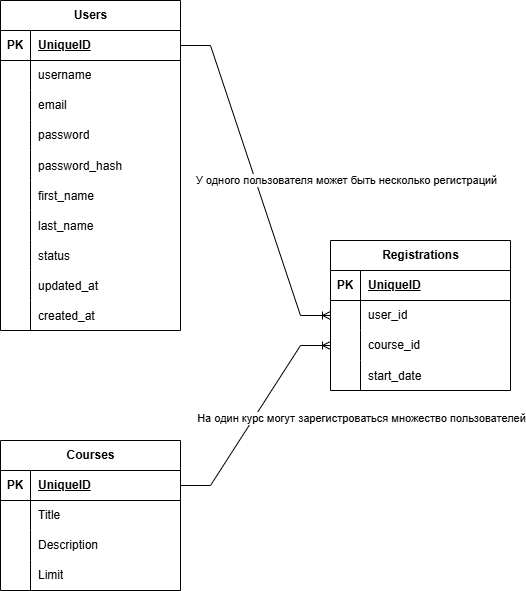

The diagram above was exported from draw.io. Its source (the exported page's mxGraphModel, read from the mxfile embedded in the PNG):
<mxGraphModel dx="1186" dy="882" grid="1" gridSize="10" guides="1" tooltips="1" connect="1" arrows="1" fold="1" page="1" pageScale="1" pageWidth="850" pageHeight="1100" math="0" shadow="0">
  <root>
    <mxCell id="0" />
    <mxCell id="1" parent="0" />
    <mxCell id="G4EE2mRjGQwbiO21q3gB-12" parent="1" style="shape=table;startSize=30;container=1;collapsible=1;childLayout=tableLayout;fixedRows=1;rowLines=0;fontStyle=1;align=center;resizeLast=1;html=1;" value="Users" vertex="1">
      <mxGeometry height="330" width="180" x="50" y="40" as="geometry" />
    </mxCell>
    <mxCell id="G4EE2mRjGQwbiO21q3gB-13" parent="G4EE2mRjGQwbiO21q3gB-12" style="shape=tableRow;horizontal=0;startSize=0;swimlaneHead=0;swimlaneBody=0;fillColor=none;collapsible=0;dropTarget=0;points=[[0,0.5],[1,0.5]];portConstraint=eastwest;top=0;left=0;right=0;bottom=1;" value="" vertex="1">
      <mxGeometry height="30" width="180" y="30" as="geometry" />
    </mxCell>
    <mxCell id="G4EE2mRjGQwbiO21q3gB-14" parent="G4EE2mRjGQwbiO21q3gB-13" style="shape=partialRectangle;connectable=0;fillColor=none;top=0;left=0;bottom=0;right=0;fontStyle=1;overflow=hidden;whiteSpace=wrap;html=1;" value="PK" vertex="1">
      <mxGeometry height="30" width="30" as="geometry">
        <mxRectangle height="30" width="30" as="alternateBounds" />
      </mxGeometry>
    </mxCell>
    <mxCell id="G4EE2mRjGQwbiO21q3gB-15" parent="G4EE2mRjGQwbiO21q3gB-13" style="shape=partialRectangle;connectable=0;fillColor=none;top=0;left=0;bottom=0;right=0;align=left;spacingLeft=6;fontStyle=5;overflow=hidden;whiteSpace=wrap;html=1;" value="UniqueID" vertex="1">
      <mxGeometry height="30" width="150" x="30" as="geometry">
        <mxRectangle height="30" width="150" as="alternateBounds" />
      </mxGeometry>
    </mxCell>
    <mxCell id="G4EE2mRjGQwbiO21q3gB-16" parent="G4EE2mRjGQwbiO21q3gB-12" style="shape=tableRow;horizontal=0;startSize=0;swimlaneHead=0;swimlaneBody=0;fillColor=none;collapsible=0;dropTarget=0;points=[[0,0.5],[1,0.5]];portConstraint=eastwest;top=0;left=0;right=0;bottom=0;" value="" vertex="1">
      <mxGeometry height="30" width="180" y="60" as="geometry" />
    </mxCell>
    <mxCell id="G4EE2mRjGQwbiO21q3gB-17" parent="G4EE2mRjGQwbiO21q3gB-16" style="shape=partialRectangle;connectable=0;fillColor=none;top=0;left=0;bottom=0;right=0;editable=1;overflow=hidden;whiteSpace=wrap;html=1;" value="" vertex="1">
      <mxGeometry height="30" width="30" as="geometry">
        <mxRectangle height="30" width="30" as="alternateBounds" />
      </mxGeometry>
    </mxCell>
    <mxCell id="G4EE2mRjGQwbiO21q3gB-18" parent="G4EE2mRjGQwbiO21q3gB-16" style="shape=partialRectangle;connectable=0;fillColor=none;top=0;left=0;bottom=0;right=0;align=left;spacingLeft=6;overflow=hidden;whiteSpace=wrap;html=1;" value="username" vertex="1">
      <mxGeometry height="30" width="150" x="30" as="geometry">
        <mxRectangle height="30" width="150" as="alternateBounds" />
      </mxGeometry>
    </mxCell>
    <mxCell id="G4EE2mRjGQwbiO21q3gB-19" parent="G4EE2mRjGQwbiO21q3gB-12" style="shape=tableRow;horizontal=0;startSize=0;swimlaneHead=0;swimlaneBody=0;fillColor=none;collapsible=0;dropTarget=0;points=[[0,0.5],[1,0.5]];portConstraint=eastwest;top=0;left=0;right=0;bottom=0;" value="" vertex="1">
      <mxGeometry height="30" width="180" y="90" as="geometry" />
    </mxCell>
    <mxCell id="G4EE2mRjGQwbiO21q3gB-20" parent="G4EE2mRjGQwbiO21q3gB-19" style="shape=partialRectangle;connectable=0;fillColor=none;top=0;left=0;bottom=0;right=0;editable=1;overflow=hidden;whiteSpace=wrap;html=1;" value="" vertex="1">
      <mxGeometry height="30" width="30" as="geometry">
        <mxRectangle height="30" width="30" as="alternateBounds" />
      </mxGeometry>
    </mxCell>
    <mxCell id="G4EE2mRjGQwbiO21q3gB-21" parent="G4EE2mRjGQwbiO21q3gB-19" style="shape=partialRectangle;connectable=0;fillColor=none;top=0;left=0;bottom=0;right=0;align=left;spacingLeft=6;overflow=hidden;whiteSpace=wrap;html=1;" value="email" vertex="1">
      <mxGeometry height="30" width="150" x="30" as="geometry">
        <mxRectangle height="30" width="150" as="alternateBounds" />
      </mxGeometry>
    </mxCell>
    <mxCell id="G4EE2mRjGQwbiO21q3gB-22" parent="G4EE2mRjGQwbiO21q3gB-12" style="shape=tableRow;horizontal=0;startSize=0;swimlaneHead=0;swimlaneBody=0;fillColor=none;collapsible=0;dropTarget=0;points=[[0,0.5],[1,0.5]];portConstraint=eastwest;top=0;left=0;right=0;bottom=0;" value="" vertex="1">
      <mxGeometry height="30" width="180" y="120" as="geometry" />
    </mxCell>
    <mxCell id="G4EE2mRjGQwbiO21q3gB-23" parent="G4EE2mRjGQwbiO21q3gB-22" style="shape=partialRectangle;connectable=0;fillColor=none;top=0;left=0;bottom=0;right=0;editable=1;overflow=hidden;whiteSpace=wrap;html=1;" value="" vertex="1">
      <mxGeometry height="30" width="30" as="geometry">
        <mxRectangle height="30" width="30" as="alternateBounds" />
      </mxGeometry>
    </mxCell>
    <mxCell id="G4EE2mRjGQwbiO21q3gB-24" parent="G4EE2mRjGQwbiO21q3gB-22" style="shape=partialRectangle;connectable=0;fillColor=none;top=0;left=0;bottom=0;right=0;align=left;spacingLeft=6;overflow=hidden;whiteSpace=wrap;html=1;" value="password" vertex="1">
      <mxGeometry height="30" width="150" x="30" as="geometry">
        <mxRectangle height="30" width="150" as="alternateBounds" />
      </mxGeometry>
    </mxCell>
    <mxCell id="G4EE2mRjGQwbiO21q3gB-26" parent="G4EE2mRjGQwbiO21q3gB-12" style="shape=tableRow;horizontal=0;startSize=0;swimlaneHead=0;swimlaneBody=0;fillColor=none;collapsible=0;dropTarget=0;points=[[0,0.5],[1,0.5]];portConstraint=eastwest;top=0;left=0;right=0;bottom=0;" value="" vertex="1">
      <mxGeometry height="30" width="180" y="150" as="geometry" />
    </mxCell>
    <mxCell id="G4EE2mRjGQwbiO21q3gB-27" parent="G4EE2mRjGQwbiO21q3gB-26" style="shape=partialRectangle;connectable=0;fillColor=none;top=0;left=0;bottom=0;right=0;editable=1;overflow=hidden;" value="" vertex="1">
      <mxGeometry height="30" width="30" as="geometry">
        <mxRectangle height="30" width="30" as="alternateBounds" />
      </mxGeometry>
    </mxCell>
    <mxCell id="G4EE2mRjGQwbiO21q3gB-28" parent="G4EE2mRjGQwbiO21q3gB-26" style="shape=partialRectangle;connectable=0;fillColor=none;top=0;left=0;bottom=0;right=0;align=left;spacingLeft=6;overflow=hidden;" value="password_hash" vertex="1">
      <mxGeometry height="30" width="150" x="30" as="geometry">
        <mxRectangle height="30" width="150" as="alternateBounds" />
      </mxGeometry>
    </mxCell>
    <mxCell id="G4EE2mRjGQwbiO21q3gB-29" parent="G4EE2mRjGQwbiO21q3gB-12" style="shape=tableRow;horizontal=0;startSize=0;swimlaneHead=0;swimlaneBody=0;fillColor=none;collapsible=0;dropTarget=0;points=[[0,0.5],[1,0.5]];portConstraint=eastwest;top=0;left=0;right=0;bottom=0;" value="" vertex="1">
      <mxGeometry height="30" width="180" y="180" as="geometry" />
    </mxCell>
    <mxCell id="G4EE2mRjGQwbiO21q3gB-30" parent="G4EE2mRjGQwbiO21q3gB-29" style="shape=partialRectangle;connectable=0;fillColor=none;top=0;left=0;bottom=0;right=0;editable=1;overflow=hidden;" value="" vertex="1">
      <mxGeometry height="30" width="30" as="geometry">
        <mxRectangle height="30" width="30" as="alternateBounds" />
      </mxGeometry>
    </mxCell>
    <mxCell id="G4EE2mRjGQwbiO21q3gB-31" parent="G4EE2mRjGQwbiO21q3gB-29" style="shape=partialRectangle;connectable=0;fillColor=none;top=0;left=0;bottom=0;right=0;align=left;spacingLeft=6;overflow=hidden;" value="first_name" vertex="1">
      <mxGeometry height="30" width="150" x="30" as="geometry">
        <mxRectangle height="30" width="150" as="alternateBounds" />
      </mxGeometry>
    </mxCell>
    <mxCell id="G4EE2mRjGQwbiO21q3gB-32" parent="G4EE2mRjGQwbiO21q3gB-12" style="shape=tableRow;horizontal=0;startSize=0;swimlaneHead=0;swimlaneBody=0;fillColor=none;collapsible=0;dropTarget=0;points=[[0,0.5],[1,0.5]];portConstraint=eastwest;top=0;left=0;right=0;bottom=0;" value="" vertex="1">
      <mxGeometry height="30" width="180" y="210" as="geometry" />
    </mxCell>
    <mxCell id="G4EE2mRjGQwbiO21q3gB-33" parent="G4EE2mRjGQwbiO21q3gB-32" style="shape=partialRectangle;connectable=0;fillColor=none;top=0;left=0;bottom=0;right=0;editable=1;overflow=hidden;" value="" vertex="1">
      <mxGeometry height="30" width="30" as="geometry">
        <mxRectangle height="30" width="30" as="alternateBounds" />
      </mxGeometry>
    </mxCell>
    <mxCell id="G4EE2mRjGQwbiO21q3gB-34" parent="G4EE2mRjGQwbiO21q3gB-32" style="shape=partialRectangle;connectable=0;fillColor=none;top=0;left=0;bottom=0;right=0;align=left;spacingLeft=6;overflow=hidden;" value="last_name" vertex="1">
      <mxGeometry height="30" width="150" x="30" as="geometry">
        <mxRectangle height="30" width="150" as="alternateBounds" />
      </mxGeometry>
    </mxCell>
    <mxCell id="G4EE2mRjGQwbiO21q3gB-35" parent="G4EE2mRjGQwbiO21q3gB-12" style="shape=tableRow;horizontal=0;startSize=0;swimlaneHead=0;swimlaneBody=0;fillColor=none;collapsible=0;dropTarget=0;points=[[0,0.5],[1,0.5]];portConstraint=eastwest;top=0;left=0;right=0;bottom=0;" value="" vertex="1">
      <mxGeometry height="30" width="180" y="240" as="geometry" />
    </mxCell>
    <mxCell id="G4EE2mRjGQwbiO21q3gB-36" parent="G4EE2mRjGQwbiO21q3gB-35" style="shape=partialRectangle;connectable=0;fillColor=none;top=0;left=0;bottom=0;right=0;editable=1;overflow=hidden;" value="" vertex="1">
      <mxGeometry height="30" width="30" as="geometry">
        <mxRectangle height="30" width="30" as="alternateBounds" />
      </mxGeometry>
    </mxCell>
    <mxCell id="G4EE2mRjGQwbiO21q3gB-37" parent="G4EE2mRjGQwbiO21q3gB-35" style="shape=partialRectangle;connectable=0;fillColor=none;top=0;left=0;bottom=0;right=0;align=left;spacingLeft=6;overflow=hidden;" value="status" vertex="1">
      <mxGeometry height="30" width="150" x="30" as="geometry">
        <mxRectangle height="30" width="150" as="alternateBounds" />
      </mxGeometry>
    </mxCell>
    <mxCell id="G4EE2mRjGQwbiO21q3gB-44" parent="G4EE2mRjGQwbiO21q3gB-12" style="shape=tableRow;horizontal=0;startSize=0;swimlaneHead=0;swimlaneBody=0;fillColor=none;collapsible=0;dropTarget=0;points=[[0,0.5],[1,0.5]];portConstraint=eastwest;top=0;left=0;right=0;bottom=0;" value="" vertex="1">
      <mxGeometry height="30" width="180" y="270" as="geometry" />
    </mxCell>
    <mxCell id="G4EE2mRjGQwbiO21q3gB-45" parent="G4EE2mRjGQwbiO21q3gB-44" style="shape=partialRectangle;connectable=0;fillColor=none;top=0;left=0;bottom=0;right=0;editable=1;overflow=hidden;" value="" vertex="1">
      <mxGeometry height="30" width="30" as="geometry">
        <mxRectangle height="30" width="30" as="alternateBounds" />
      </mxGeometry>
    </mxCell>
    <mxCell id="G4EE2mRjGQwbiO21q3gB-46" parent="G4EE2mRjGQwbiO21q3gB-44" style="shape=partialRectangle;connectable=0;fillColor=none;top=0;left=0;bottom=0;right=0;align=left;spacingLeft=6;overflow=hidden;" value="updated_at" vertex="1">
      <mxGeometry height="30" width="150" x="30" as="geometry">
        <mxRectangle height="30" width="150" as="alternateBounds" />
      </mxGeometry>
    </mxCell>
    <mxCell id="G4EE2mRjGQwbiO21q3gB-41" parent="G4EE2mRjGQwbiO21q3gB-12" style="shape=tableRow;horizontal=0;startSize=0;swimlaneHead=0;swimlaneBody=0;fillColor=none;collapsible=0;dropTarget=0;points=[[0,0.5],[1,0.5]];portConstraint=eastwest;top=0;left=0;right=0;bottom=0;" value="" vertex="1">
      <mxGeometry height="30" width="180" y="300" as="geometry" />
    </mxCell>
    <mxCell id="G4EE2mRjGQwbiO21q3gB-42" parent="G4EE2mRjGQwbiO21q3gB-41" style="shape=partialRectangle;connectable=0;fillColor=none;top=0;left=0;bottom=0;right=0;editable=1;overflow=hidden;" value="" vertex="1">
      <mxGeometry height="30" width="30" as="geometry">
        <mxRectangle height="30" width="30" as="alternateBounds" />
      </mxGeometry>
    </mxCell>
    <mxCell id="G4EE2mRjGQwbiO21q3gB-43" parent="G4EE2mRjGQwbiO21q3gB-41" style="shape=partialRectangle;connectable=0;fillColor=none;top=0;left=0;bottom=0;right=0;align=left;spacingLeft=6;overflow=hidden;" value="created_at" vertex="1">
      <mxGeometry height="30" width="150" x="30" as="geometry">
        <mxRectangle height="30" width="150" as="alternateBounds" />
      </mxGeometry>
    </mxCell>
    <mxCell id="G4EE2mRjGQwbiO21q3gB-50" parent="1" style="shape=table;startSize=30;container=1;collapsible=1;childLayout=tableLayout;fixedRows=1;rowLines=0;fontStyle=1;align=center;resizeLast=1;html=1;" value="Courses" vertex="1">
      <mxGeometry height="150" width="180" x="50" y="480" as="geometry" />
    </mxCell>
    <mxCell id="G4EE2mRjGQwbiO21q3gB-51" parent="G4EE2mRjGQwbiO21q3gB-50" style="shape=tableRow;horizontal=0;startSize=0;swimlaneHead=0;swimlaneBody=0;fillColor=none;collapsible=0;dropTarget=0;points=[[0,0.5],[1,0.5]];portConstraint=eastwest;top=0;left=0;right=0;bottom=1;" value="" vertex="1">
      <mxGeometry height="30" width="180" y="30" as="geometry" />
    </mxCell>
    <mxCell id="G4EE2mRjGQwbiO21q3gB-52" parent="G4EE2mRjGQwbiO21q3gB-51" style="shape=partialRectangle;connectable=0;fillColor=none;top=0;left=0;bottom=0;right=0;fontStyle=1;overflow=hidden;whiteSpace=wrap;html=1;" value="PK" vertex="1">
      <mxGeometry height="30" width="30" as="geometry">
        <mxRectangle height="30" width="30" as="alternateBounds" />
      </mxGeometry>
    </mxCell>
    <mxCell id="G4EE2mRjGQwbiO21q3gB-53" parent="G4EE2mRjGQwbiO21q3gB-51" style="shape=partialRectangle;connectable=0;fillColor=none;top=0;left=0;bottom=0;right=0;align=left;spacingLeft=6;fontStyle=5;overflow=hidden;whiteSpace=wrap;html=1;" value="UniqueID" vertex="1">
      <mxGeometry height="30" width="150" x="30" as="geometry">
        <mxRectangle height="30" width="150" as="alternateBounds" />
      </mxGeometry>
    </mxCell>
    <mxCell id="G4EE2mRjGQwbiO21q3gB-54" parent="G4EE2mRjGQwbiO21q3gB-50" style="shape=tableRow;horizontal=0;startSize=0;swimlaneHead=0;swimlaneBody=0;fillColor=none;collapsible=0;dropTarget=0;points=[[0,0.5],[1,0.5]];portConstraint=eastwest;top=0;left=0;right=0;bottom=0;" value="" vertex="1">
      <mxGeometry height="30" width="180" y="60" as="geometry" />
    </mxCell>
    <mxCell id="G4EE2mRjGQwbiO21q3gB-55" parent="G4EE2mRjGQwbiO21q3gB-54" style="shape=partialRectangle;connectable=0;fillColor=none;top=0;left=0;bottom=0;right=0;editable=1;overflow=hidden;whiteSpace=wrap;html=1;" value="" vertex="1">
      <mxGeometry height="30" width="30" as="geometry">
        <mxRectangle height="30" width="30" as="alternateBounds" />
      </mxGeometry>
    </mxCell>
    <mxCell id="G4EE2mRjGQwbiO21q3gB-56" parent="G4EE2mRjGQwbiO21q3gB-54" style="shape=partialRectangle;connectable=0;fillColor=none;top=0;left=0;bottom=0;right=0;align=left;spacingLeft=6;overflow=hidden;whiteSpace=wrap;html=1;" value="Title" vertex="1">
      <mxGeometry height="30" width="150" x="30" as="geometry">
        <mxRectangle height="30" width="150" as="alternateBounds" />
      </mxGeometry>
    </mxCell>
    <mxCell id="G4EE2mRjGQwbiO21q3gB-57" parent="G4EE2mRjGQwbiO21q3gB-50" style="shape=tableRow;horizontal=0;startSize=0;swimlaneHead=0;swimlaneBody=0;fillColor=none;collapsible=0;dropTarget=0;points=[[0,0.5],[1,0.5]];portConstraint=eastwest;top=0;left=0;right=0;bottom=0;" value="" vertex="1">
      <mxGeometry height="30" width="180" y="90" as="geometry" />
    </mxCell>
    <mxCell id="G4EE2mRjGQwbiO21q3gB-58" parent="G4EE2mRjGQwbiO21q3gB-57" style="shape=partialRectangle;connectable=0;fillColor=none;top=0;left=0;bottom=0;right=0;editable=1;overflow=hidden;whiteSpace=wrap;html=1;" value="" vertex="1">
      <mxGeometry height="30" width="30" as="geometry">
        <mxRectangle height="30" width="30" as="alternateBounds" />
      </mxGeometry>
    </mxCell>
    <mxCell id="G4EE2mRjGQwbiO21q3gB-59" parent="G4EE2mRjGQwbiO21q3gB-57" style="shape=partialRectangle;connectable=0;fillColor=none;top=0;left=0;bottom=0;right=0;align=left;spacingLeft=6;overflow=hidden;whiteSpace=wrap;html=1;" value="Description" vertex="1">
      <mxGeometry height="30" width="150" x="30" as="geometry">
        <mxRectangle height="30" width="150" as="alternateBounds" />
      </mxGeometry>
    </mxCell>
    <mxCell id="G4EE2mRjGQwbiO21q3gB-60" parent="G4EE2mRjGQwbiO21q3gB-50" style="shape=tableRow;horizontal=0;startSize=0;swimlaneHead=0;swimlaneBody=0;fillColor=none;collapsible=0;dropTarget=0;points=[[0,0.5],[1,0.5]];portConstraint=eastwest;top=0;left=0;right=0;bottom=0;" value="" vertex="1">
      <mxGeometry height="30" width="180" y="120" as="geometry" />
    </mxCell>
    <mxCell id="G4EE2mRjGQwbiO21q3gB-61" parent="G4EE2mRjGQwbiO21q3gB-60" style="shape=partialRectangle;connectable=0;fillColor=none;top=0;left=0;bottom=0;right=0;editable=1;overflow=hidden;whiteSpace=wrap;html=1;" value="" vertex="1">
      <mxGeometry height="30" width="30" as="geometry">
        <mxRectangle height="30" width="30" as="alternateBounds" />
      </mxGeometry>
    </mxCell>
    <mxCell id="G4EE2mRjGQwbiO21q3gB-62" parent="G4EE2mRjGQwbiO21q3gB-60" style="shape=partialRectangle;connectable=0;fillColor=none;top=0;left=0;bottom=0;right=0;align=left;spacingLeft=6;overflow=hidden;whiteSpace=wrap;html=1;" value="Limit" vertex="1">
      <mxGeometry height="30" width="150" x="30" as="geometry">
        <mxRectangle height="30" width="150" as="alternateBounds" />
      </mxGeometry>
    </mxCell>
    <mxCell id="G4EE2mRjGQwbiO21q3gB-63" parent="1" style="shape=table;startSize=30;container=1;collapsible=1;childLayout=tableLayout;fixedRows=1;rowLines=0;fontStyle=1;align=center;resizeLast=1;html=1;" value="Registrations" vertex="1">
      <mxGeometry height="150" width="180" x="380" y="280" as="geometry" />
    </mxCell>
    <mxCell id="G4EE2mRjGQwbiO21q3gB-64" parent="G4EE2mRjGQwbiO21q3gB-63" style="shape=tableRow;horizontal=0;startSize=0;swimlaneHead=0;swimlaneBody=0;fillColor=none;collapsible=0;dropTarget=0;points=[[0,0.5],[1,0.5]];portConstraint=eastwest;top=0;left=0;right=0;bottom=1;" value="" vertex="1">
      <mxGeometry height="30" width="180" y="30" as="geometry" />
    </mxCell>
    <mxCell id="G4EE2mRjGQwbiO21q3gB-65" parent="G4EE2mRjGQwbiO21q3gB-64" style="shape=partialRectangle;connectable=0;fillColor=none;top=0;left=0;bottom=0;right=0;fontStyle=1;overflow=hidden;whiteSpace=wrap;html=1;" value="PK" vertex="1">
      <mxGeometry height="30" width="30" as="geometry">
        <mxRectangle height="30" width="30" as="alternateBounds" />
      </mxGeometry>
    </mxCell>
    <mxCell id="G4EE2mRjGQwbiO21q3gB-66" parent="G4EE2mRjGQwbiO21q3gB-64" style="shape=partialRectangle;connectable=0;fillColor=none;top=0;left=0;bottom=0;right=0;align=left;spacingLeft=6;fontStyle=5;overflow=hidden;whiteSpace=wrap;html=1;" value="UniqueID" vertex="1">
      <mxGeometry height="30" width="150" x="30" as="geometry">
        <mxRectangle height="30" width="150" as="alternateBounds" />
      </mxGeometry>
    </mxCell>
    <mxCell id="G4EE2mRjGQwbiO21q3gB-67" parent="G4EE2mRjGQwbiO21q3gB-63" style="shape=tableRow;horizontal=0;startSize=0;swimlaneHead=0;swimlaneBody=0;fillColor=none;collapsible=0;dropTarget=0;points=[[0,0.5],[1,0.5]];portConstraint=eastwest;top=0;left=0;right=0;bottom=0;" value="" vertex="1">
      <mxGeometry height="30" width="180" y="60" as="geometry" />
    </mxCell>
    <mxCell id="G4EE2mRjGQwbiO21q3gB-68" parent="G4EE2mRjGQwbiO21q3gB-67" style="shape=partialRectangle;connectable=0;fillColor=none;top=0;left=0;bottom=0;right=0;editable=1;overflow=hidden;whiteSpace=wrap;html=1;" value="" vertex="1">
      <mxGeometry height="30" width="30" as="geometry">
        <mxRectangle height="30" width="30" as="alternateBounds" />
      </mxGeometry>
    </mxCell>
    <mxCell id="G4EE2mRjGQwbiO21q3gB-69" parent="G4EE2mRjGQwbiO21q3gB-67" style="shape=partialRectangle;connectable=0;fillColor=none;top=0;left=0;bottom=0;right=0;align=left;spacingLeft=6;overflow=hidden;whiteSpace=wrap;html=1;" value="user_id" vertex="1">
      <mxGeometry height="30" width="150" x="30" as="geometry">
        <mxRectangle height="30" width="150" as="alternateBounds" />
      </mxGeometry>
    </mxCell>
    <mxCell id="G4EE2mRjGQwbiO21q3gB-70" parent="G4EE2mRjGQwbiO21q3gB-63" style="shape=tableRow;horizontal=0;startSize=0;swimlaneHead=0;swimlaneBody=0;fillColor=none;collapsible=0;dropTarget=0;points=[[0,0.5],[1,0.5]];portConstraint=eastwest;top=0;left=0;right=0;bottom=0;" value="" vertex="1">
      <mxGeometry height="30" width="180" y="90" as="geometry" />
    </mxCell>
    <mxCell id="G4EE2mRjGQwbiO21q3gB-71" parent="G4EE2mRjGQwbiO21q3gB-70" style="shape=partialRectangle;connectable=0;fillColor=none;top=0;left=0;bottom=0;right=0;editable=1;overflow=hidden;whiteSpace=wrap;html=1;" value="" vertex="1">
      <mxGeometry height="30" width="30" as="geometry">
        <mxRectangle height="30" width="30" as="alternateBounds" />
      </mxGeometry>
    </mxCell>
    <mxCell id="G4EE2mRjGQwbiO21q3gB-72" parent="G4EE2mRjGQwbiO21q3gB-70" style="shape=partialRectangle;connectable=0;fillColor=none;top=0;left=0;bottom=0;right=0;align=left;spacingLeft=6;overflow=hidden;whiteSpace=wrap;html=1;" value="course_id" vertex="1">
      <mxGeometry height="30" width="150" x="30" as="geometry">
        <mxRectangle height="30" width="150" as="alternateBounds" />
      </mxGeometry>
    </mxCell>
    <mxCell id="G4EE2mRjGQwbiO21q3gB-83" parent="G4EE2mRjGQwbiO21q3gB-63" style="shape=tableRow;horizontal=0;startSize=0;swimlaneHead=0;swimlaneBody=0;fillColor=none;collapsible=0;dropTarget=0;points=[[0,0.5],[1,0.5]];portConstraint=eastwest;top=0;left=0;right=0;bottom=0;" value="" vertex="1">
      <mxGeometry height="30" width="180" y="120" as="geometry" />
    </mxCell>
    <mxCell id="G4EE2mRjGQwbiO21q3gB-84" parent="G4EE2mRjGQwbiO21q3gB-83" style="shape=partialRectangle;connectable=0;fillColor=none;top=0;left=0;bottom=0;right=0;editable=1;overflow=hidden;" value="" vertex="1">
      <mxGeometry height="30" width="30" as="geometry">
        <mxRectangle height="30" width="30" as="alternateBounds" />
      </mxGeometry>
    </mxCell>
    <mxCell id="G4EE2mRjGQwbiO21q3gB-85" parent="G4EE2mRjGQwbiO21q3gB-83" style="shape=partialRectangle;connectable=0;fillColor=none;top=0;left=0;bottom=0;right=0;align=left;spacingLeft=6;overflow=hidden;" value="start_date" vertex="1">
      <mxGeometry height="30" width="150" x="30" as="geometry">
        <mxRectangle height="30" width="150" as="alternateBounds" />
      </mxGeometry>
    </mxCell>
    <mxCell id="G4EE2mRjGQwbiO21q3gB-78" edge="1" parent="1" source="G4EE2mRjGQwbiO21q3gB-13" style="edgeStyle=entityRelationEdgeStyle;fontSize=12;html=1;endArrow=ERoneToMany;rounded=0;exitX=1;exitY=0.5;exitDx=0;exitDy=0;entryX=0;entryY=0.5;entryDx=0;entryDy=0;" target="G4EE2mRjGQwbiO21q3gB-67" value="">
      <mxGeometry height="100" relative="1" width="100" as="geometry">
        <mxPoint x="420" y="400" as="sourcePoint" />
        <mxPoint x="520" y="300" as="targetPoint" />
      </mxGeometry>
    </mxCell>
    <mxCell id="G4EE2mRjGQwbiO21q3gB-79" connectable="0" parent="G4EE2mRjGQwbiO21q3gB-78" style="edgeLabel;html=1;align=center;verticalAlign=middle;resizable=0;points=[];" value="У одного пользователя может быть несколько регистраций" vertex="1">
      <mxGeometry relative="1" x="0.0392" y="2" as="geometry">
        <mxPoint x="86" y="-6" as="offset" />
      </mxGeometry>
    </mxCell>
    <mxCell id="G4EE2mRjGQwbiO21q3gB-80" edge="1" parent="1" source="G4EE2mRjGQwbiO21q3gB-51" style="edgeStyle=entityRelationEdgeStyle;fontSize=12;html=1;endArrow=ERoneToMany;rounded=0;exitX=1;exitY=0.5;exitDx=0;exitDy=0;entryX=0;entryY=0.5;entryDx=0;entryDy=0;" target="G4EE2mRjGQwbiO21q3gB-70" value="">
      <mxGeometry height="100" relative="1" width="100" as="geometry">
        <mxPoint x="420" y="400" as="sourcePoint" />
        <mxPoint x="520" y="300" as="targetPoint" />
      </mxGeometry>
    </mxCell>
    <mxCell id="G4EE2mRjGQwbiO21q3gB-81" connectable="0" parent="G4EE2mRjGQwbiO21q3gB-80" style="edgeLabel;html=1;align=center;verticalAlign=middle;resizable=0;points=[];" value="На один курс могут зарегистроваться множество пользователей" vertex="1">
      <mxGeometry relative="1" x="-0.0373" y="2" as="geometry">
        <mxPoint x="109" as="offset" />
      </mxGeometry>
    </mxCell>
  </root>
</mxGraphModel>